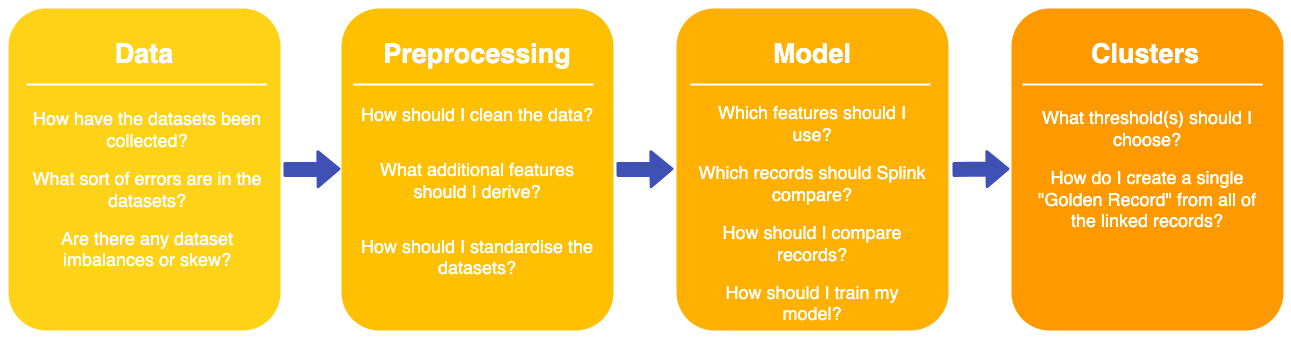

The diagram above was exported from draw.io. Its source (the exported page's mxGraphModel, read from the mxfile embedded in the PNG):
<mxGraphModel dx="712" dy="808" grid="1" gridSize="10" guides="1" tooltips="1" connect="1" arrows="1" fold="1" page="1" pageScale="1.5" pageWidth="1169" pageHeight="826" background="none" math="0" shadow="0">
  <root>
    <mxCell id="0" />
    <mxCell id="1" parent="0" />
    <mxCell id="60da8b9f42644d3a-2" value="" style="whiteSpace=wrap;html=1;rounded=1;shadow=0;strokeWidth=8;fontSize=20;align=center;fillColor=#FED217;strokeColor=#FFFFFF;" parent="1" vertex="1">
      <mxGeometry x="267" y="410" width="280" height="330" as="geometry" />
    </mxCell>
    <mxCell id="60da8b9f42644d3a-3" value="Data" style="text;html=1;strokeColor=none;fillColor=none;align=center;verticalAlign=middle;whiteSpace=wrap;rounded=0;shadow=0;fontSize=27;fontColor=#FFFFFF;fontStyle=1" parent="1" vertex="1">
      <mxGeometry x="267" y="430" width="280" height="60" as="geometry" />
    </mxCell>
    <mxCell id="60da8b9f42644d3a-4" value="&lt;div style=&quot;&quot;&gt;&lt;span style=&quot;background-color: initial; font-size: 18px;&quot;&gt;How have the datasets been collected?&lt;/span&gt;&lt;/div&gt;&lt;div style=&quot;&quot;&gt;&lt;br&gt;&lt;/div&gt;&lt;div style=&quot;&quot;&gt;&lt;span style=&quot;background-color: initial; font-size: 18px;&quot;&gt;What sort of errors are in the datasets?&lt;/span&gt;&lt;/div&gt;&lt;div style=&quot;&quot;&gt;&lt;br&gt;&lt;/div&gt;&lt;div style=&quot;&quot;&gt;&lt;span style=&quot;font-size: 18px; background-color: initial;&quot;&gt;Are there any dataset imbalances or skew?&lt;/span&gt;&lt;br&gt;&lt;/div&gt;" style="text;html=1;strokeColor=none;fillColor=none;align=center;verticalAlign=middle;whiteSpace=wrap;rounded=0;shadow=0;fontSize=14;fontColor=#FFFFFF;" parent="1" vertex="1">
      <mxGeometry x="290" y="550" width="240" height="90" as="geometry" />
    </mxCell>
    <mxCell id="60da8b9f42644d3a-6" value="" style="line;strokeWidth=2;html=1;rounded=0;shadow=0;fontSize=27;align=center;fillColor=none;strokeColor=#FFFFFF;" parent="1" vertex="1">
      <mxGeometry x="289" y="485" width="240" height="10" as="geometry" />
    </mxCell>
    <mxCell id="60da8b9f42644d3a-17" value="" style="whiteSpace=wrap;html=1;rounded=1;shadow=0;strokeWidth=8;fontSize=20;align=center;fillColor=#FFC001;strokeColor=#FFFFFF;" parent="1" vertex="1">
      <mxGeometry x="600" y="410" width="280" height="330" as="geometry" />
    </mxCell>
    <mxCell id="60da8b9f42644d3a-18" value="Preprocessing" style="text;html=1;strokeColor=none;fillColor=none;align=center;verticalAlign=middle;whiteSpace=wrap;rounded=0;shadow=0;fontSize=27;fontColor=#FFFFFF;fontStyle=1" parent="1" vertex="1">
      <mxGeometry x="600" y="430" width="280" height="60" as="geometry" />
    </mxCell>
    <mxCell id="60da8b9f42644d3a-19" value="&lt;span style=&quot;background-color: initial; font-size: 18px;&quot;&gt;How should I clean the data?&lt;br&gt;&lt;/span&gt;&lt;br&gt;&lt;br&gt;&lt;span style=&quot;background-color: initial; font-size: 18px;&quot;&gt;What additional features should I derive?&lt;br&gt;&lt;/span&gt;&lt;br&gt;&lt;br&gt;&lt;span style=&quot;background-color: initial; font-size: 18px;&quot;&gt;How should I standardise the datasets?&lt;/span&gt;" style="text;html=1;strokeColor=none;fillColor=none;align=center;verticalAlign=middle;whiteSpace=wrap;rounded=0;shadow=0;fontSize=14;fontColor=#FFFFFF;" parent="1" vertex="1">
      <mxGeometry x="620" y="552" width="240" height="90" as="geometry" />
    </mxCell>
    <mxCell id="60da8b9f42644d3a-20" value="" style="line;strokeWidth=2;html=1;rounded=0;shadow=0;fontSize=27;align=center;fillColor=none;strokeColor=#FFFFFF;" parent="1" vertex="1">
      <mxGeometry x="616" y="485" width="240" height="10" as="geometry" />
    </mxCell>
    <mxCell id="60da8b9f42644d3a-24" value="" style="whiteSpace=wrap;html=1;rounded=1;shadow=0;strokeWidth=8;fontSize=20;align=center;fillColor=#FFB001;strokeColor=#FFFFFF;" parent="1" vertex="1">
      <mxGeometry x="935" y="410" width="280" height="330" as="geometry" />
    </mxCell>
    <mxCell id="60da8b9f42644d3a-25" value="Model" style="text;html=1;strokeColor=none;fillColor=none;align=center;verticalAlign=middle;whiteSpace=wrap;rounded=0;shadow=0;fontSize=27;fontColor=#FFFFFF;fontStyle=1" parent="1" vertex="1">
      <mxGeometry x="935" y="430" width="280" height="60" as="geometry" />
    </mxCell>
    <mxCell id="60da8b9f42644d3a-26" value="&lt;span style=&quot;font-size: 18px; background-color: initial;&quot;&gt;Which features should I use?&lt;br&gt;&lt;/span&gt;&lt;br&gt;&lt;span style=&quot;font-size: 18px; background-color: initial;&quot;&gt;Which records should Splink compare?&lt;br&gt;&lt;/span&gt;&lt;br&gt;&lt;span style=&quot;font-size: 18px; background-color: initial;&quot;&gt;How should I compare records?&lt;br&gt;&lt;/span&gt;&lt;br&gt;&lt;span style=&quot;font-size: 18px; background-color: initial;&quot;&gt;How should I train my model?&lt;/span&gt;" style="text;html=1;strokeColor=none;fillColor=none;align=center;verticalAlign=middle;whiteSpace=wrap;rounded=0;shadow=0;fontSize=14;fontColor=#FFFFFF;" parent="1" vertex="1">
      <mxGeometry x="960" y="574" width="230" height="90" as="geometry" />
    </mxCell>
    <mxCell id="60da8b9f42644d3a-27" value="" style="line;strokeWidth=2;html=1;rounded=0;shadow=0;fontSize=27;align=center;fillColor=none;strokeColor=#FFFFFF;" parent="1" vertex="1">
      <mxGeometry x="953" y="485" width="240" height="10" as="geometry" />
    </mxCell>
    <mxCell id="60da8b9f42644d3a-31" value="" style="whiteSpace=wrap;html=1;rounded=1;shadow=0;strokeWidth=8;fontSize=20;align=center;fillColor=#FE9900;strokeColor=#FFFFFF;" parent="1" vertex="1">
      <mxGeometry x="1270" y="410" width="280" height="330" as="geometry" />
    </mxCell>
    <mxCell id="60da8b9f42644d3a-32" value="Clusters" style="text;html=1;strokeColor=none;fillColor=none;align=center;verticalAlign=middle;whiteSpace=wrap;rounded=0;shadow=0;fontSize=27;fontColor=#FFFFFF;fontStyle=1" parent="1" vertex="1">
      <mxGeometry x="1268" y="430" width="280" height="60" as="geometry" />
    </mxCell>
    <mxCell id="60da8b9f42644d3a-33" value="&lt;span style=&quot;font-size: 18px; background-color: initial;&quot;&gt;What threshold(s) should I choose?&lt;br&gt;&lt;/span&gt;&lt;br&gt;&lt;span style=&quot;font-size: 18px; background-color: initial;&quot;&gt;How do I create a single &quot;Golden Record&quot; from all of the linked records?&lt;/span&gt;" style="text;html=1;strokeColor=none;fillColor=none;align=center;verticalAlign=middle;whiteSpace=wrap;rounded=0;shadow=0;fontSize=14;fontColor=#FFFFFF;" parent="1" vertex="1">
      <mxGeometry x="1290" y="530" width="240" height="90" as="geometry" />
    </mxCell>
    <mxCell id="60da8b9f42644d3a-34" value="" style="line;strokeWidth=2;html=1;rounded=0;shadow=0;fontSize=27;align=center;fillColor=none;strokeColor=#FFFFFF;" parent="1" vertex="1">
      <mxGeometry x="1285" y="485" width="240" height="10" as="geometry" />
    </mxCell>
    <mxCell id="ani3AjwFt6jvaRfkQweI-2" style="edgeStyle=orthogonalEdgeStyle;rounded=0;orthogonalLoop=1;jettySize=auto;html=1;exitX=0.5;exitY=1;exitDx=0;exitDy=0;" parent="1" source="60da8b9f42644d3a-17" target="60da8b9f42644d3a-17" edge="1">
      <mxGeometry relative="1" as="geometry" />
    </mxCell>
    <mxCell id="ani3AjwFt6jvaRfkQweI-7" value="" style="shape=flexArrow;endArrow=classic;html=1;rounded=1;fillColor=#4051b5;strokeWidth=3;strokeColor=#4051b5;exitX=1;exitY=0.5;exitDx=0;exitDy=0;" parent="1" edge="1">
      <mxGeometry width="50" height="50" relative="1" as="geometry">
        <mxPoint x="1215" y="574.9" as="sourcePoint" />
        <mxPoint x="1272" y="574.37" as="targetPoint" />
      </mxGeometry>
    </mxCell>
    <mxCell id="ani3AjwFt6jvaRfkQweI-8" value="" style="shape=flexArrow;endArrow=classic;html=1;rounded=1;fillColor=#4051b5;strokeWidth=3;strokeColor=#4051b5;exitX=1;exitY=0.5;exitDx=0;exitDy=0;" parent="1" edge="1">
      <mxGeometry width="50" height="50" relative="1" as="geometry">
        <mxPoint x="879" y="575" as="sourcePoint" />
        <mxPoint x="936" y="574.47" as="targetPoint" />
      </mxGeometry>
    </mxCell>
    <mxCell id="ani3AjwFt6jvaRfkQweI-9" value="" style="shape=flexArrow;endArrow=classic;html=1;rounded=1;fillColor=#4051b5;strokeWidth=3;strokeColor=#4051b5;exitX=1;exitY=0.5;exitDx=0;exitDy=0;" parent="1" edge="1">
      <mxGeometry width="50" height="50" relative="1" as="geometry">
        <mxPoint x="546" y="575" as="sourcePoint" />
        <mxPoint x="603" y="574.47" as="targetPoint" />
      </mxGeometry>
    </mxCell>
  </root>
</mxGraphModel>